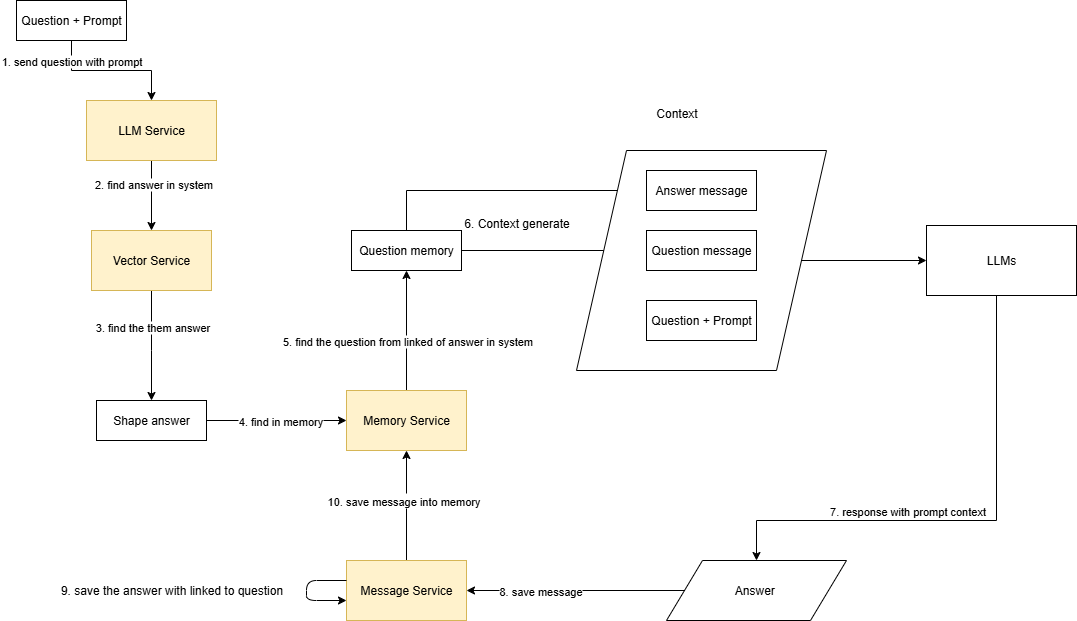

The diagram above was exported from draw.io. Its source (the exported page's mxGraphModel, read from the mxfile embedded in the PNG):
<mxGraphModel dx="1426" dy="785" grid="1" gridSize="10" guides="1" tooltips="1" connect="1" arrows="1" fold="1" page="1" pageScale="1" pageWidth="850" pageHeight="1100" math="0" shadow="0">
  <root>
    <mxCell id="0" />
    <mxCell id="1" parent="0" />
    <mxCell id="CzoD95RndUU-kFm7k3_T-25" style="edgeStyle=orthogonalEdgeStyle;rounded=0;orthogonalLoop=1;jettySize=auto;html=1;" edge="1" parent="1" source="CzoD95RndUU-kFm7k3_T-22" target="CzoD95RndUU-kFm7k3_T-4">
      <mxGeometry relative="1" as="geometry" />
    </mxCell>
    <mxCell id="CzoD95RndUU-kFm7k3_T-3" style="edgeStyle=orthogonalEdgeStyle;rounded=0;orthogonalLoop=1;jettySize=auto;html=1;" edge="1" parent="1" source="CzoD95RndUU-kFm7k3_T-1" target="CzoD95RndUU-kFm7k3_T-2">
      <mxGeometry relative="1" as="geometry" />
    </mxCell>
    <mxCell id="CzoD95RndUU-kFm7k3_T-38" value="1. send question with prompt" style="edgeLabel;html=1;align=center;verticalAlign=middle;resizable=0;points=[];" vertex="1" connectable="0" parent="CzoD95RndUU-kFm7k3_T-3">
      <mxGeometry x="-0.7143" y="-1" relative="1" as="geometry">
        <mxPoint as="offset" />
      </mxGeometry>
    </mxCell>
    <mxCell id="CzoD95RndUU-kFm7k3_T-1" value="Question + Prompt" style="rounded=0;whiteSpace=wrap;html=1;" vertex="1" parent="1">
      <mxGeometry x="50" y="140" width="110" height="40" as="geometry" />
    </mxCell>
    <mxCell id="CzoD95RndUU-kFm7k3_T-7" style="edgeStyle=orthogonalEdgeStyle;rounded=0;orthogonalLoop=1;jettySize=auto;html=1;" edge="1" parent="1" source="CzoD95RndUU-kFm7k3_T-2" target="CzoD95RndUU-kFm7k3_T-6">
      <mxGeometry relative="1" as="geometry" />
    </mxCell>
    <mxCell id="CzoD95RndUU-kFm7k3_T-8" value="2. find answer in system" style="edgeLabel;html=1;align=center;verticalAlign=middle;resizable=0;points=[];" vertex="1" connectable="0" parent="CzoD95RndUU-kFm7k3_T-7">
      <mxGeometry x="-0.3447" y="1" relative="1" as="geometry">
        <mxPoint as="offset" />
      </mxGeometry>
    </mxCell>
    <mxCell id="CzoD95RndUU-kFm7k3_T-2" value="LLM Service" style="rounded=0;whiteSpace=wrap;html=1;fillColor=#fff2cc;strokeColor=#d6b656;" vertex="1" parent="1">
      <mxGeometry x="120" y="240" width="130" height="60" as="geometry" />
    </mxCell>
    <mxCell id="CzoD95RndUU-kFm7k3_T-29" style="edgeStyle=orthogonalEdgeStyle;rounded=0;orthogonalLoop=1;jettySize=auto;html=1;" edge="1" parent="1" source="CzoD95RndUU-kFm7k3_T-4" target="CzoD95RndUU-kFm7k3_T-27">
      <mxGeometry relative="1" as="geometry">
        <Array as="points">
          <mxPoint x="1030" y="660" />
        </Array>
      </mxGeometry>
    </mxCell>
    <mxCell id="CzoD95RndUU-kFm7k3_T-35" value="7. response with prompt context" style="edgeLabel;html=1;align=center;verticalAlign=middle;resizable=0;points=[];" vertex="1" connectable="0" parent="CzoD95RndUU-kFm7k3_T-29">
      <mxGeometry x="0.0942" relative="1" as="geometry">
        <mxPoint x="-39" y="-10" as="offset" />
      </mxGeometry>
    </mxCell>
    <mxCell id="CzoD95RndUU-kFm7k3_T-4" value="LLMs" style="rounded=0;whiteSpace=wrap;html=1;" vertex="1" parent="1">
      <mxGeometry x="960" y="365" width="150" height="70" as="geometry" />
    </mxCell>
    <mxCell id="CzoD95RndUU-kFm7k3_T-10" style="edgeStyle=orthogonalEdgeStyle;rounded=0;orthogonalLoop=1;jettySize=auto;html=1;" edge="1" parent="1" source="CzoD95RndUU-kFm7k3_T-6" target="CzoD95RndUU-kFm7k3_T-9">
      <mxGeometry relative="1" as="geometry">
        <Array as="points">
          <mxPoint x="185" y="490" />
        </Array>
      </mxGeometry>
    </mxCell>
    <mxCell id="CzoD95RndUU-kFm7k3_T-28" value="3. find the them answer" style="edgeLabel;html=1;align=center;verticalAlign=middle;resizable=0;points=[];" vertex="1" connectable="0" parent="CzoD95RndUU-kFm7k3_T-10">
      <mxGeometry x="-0.3455" relative="1" as="geometry">
        <mxPoint as="offset" />
      </mxGeometry>
    </mxCell>
    <mxCell id="CzoD95RndUU-kFm7k3_T-6" value="Vector Service" style="rounded=0;whiteSpace=wrap;html=1;fillColor=#fff2cc;strokeColor=#d6b656;" vertex="1" parent="1">
      <mxGeometry x="125" y="370" width="120" height="60" as="geometry" />
    </mxCell>
    <mxCell id="CzoD95RndUU-kFm7k3_T-12" style="edgeStyle=orthogonalEdgeStyle;rounded=0;orthogonalLoop=1;jettySize=auto;html=1;" edge="1" parent="1" source="CzoD95RndUU-kFm7k3_T-9" target="CzoD95RndUU-kFm7k3_T-11">
      <mxGeometry relative="1" as="geometry">
        <Array as="points">
          <mxPoint x="335" y="560" />
        </Array>
      </mxGeometry>
    </mxCell>
    <mxCell id="CzoD95RndUU-kFm7k3_T-34" value="4. find in memory" style="edgeLabel;html=1;align=center;verticalAlign=middle;resizable=0;points=[];" vertex="1" connectable="0" parent="CzoD95RndUU-kFm7k3_T-12">
      <mxGeometry x="0.0444" relative="1" as="geometry">
        <mxPoint as="offset" />
      </mxGeometry>
    </mxCell>
    <mxCell id="CzoD95RndUU-kFm7k3_T-9" value="Shape answer" style="rounded=0;whiteSpace=wrap;html=1;" vertex="1" parent="1">
      <mxGeometry x="130" y="540" width="110" height="40" as="geometry" />
    </mxCell>
    <mxCell id="CzoD95RndUU-kFm7k3_T-15" style="edgeStyle=orthogonalEdgeStyle;rounded=0;orthogonalLoop=1;jettySize=auto;html=1;" edge="1" parent="1" source="CzoD95RndUU-kFm7k3_T-11" target="CzoD95RndUU-kFm7k3_T-14">
      <mxGeometry relative="1" as="geometry" />
    </mxCell>
    <mxCell id="CzoD95RndUU-kFm7k3_T-40" value="5. find the question from linked of answer in system" style="edgeLabel;html=1;align=center;verticalAlign=middle;resizable=0;points=[];" vertex="1" connectable="0" parent="CzoD95RndUU-kFm7k3_T-15">
      <mxGeometry x="0.25" y="-3" relative="1" as="geometry">
        <mxPoint x="-3" y="25" as="offset" />
      </mxGeometry>
    </mxCell>
    <mxCell id="CzoD95RndUU-kFm7k3_T-11" value="Memory Service" style="rounded=0;whiteSpace=wrap;html=1;fillColor=#fff2cc;strokeColor=#d6b656;" vertex="1" parent="1">
      <mxGeometry x="380" y="530" width="120" height="60" as="geometry" />
    </mxCell>
    <mxCell id="CzoD95RndUU-kFm7k3_T-17" style="edgeStyle=orthogonalEdgeStyle;rounded=0;orthogonalLoop=1;jettySize=auto;html=1;" edge="1" parent="1" source="CzoD95RndUU-kFm7k3_T-14" target="CzoD95RndUU-kFm7k3_T-16">
      <mxGeometry relative="1" as="geometry">
        <Array as="points">
          <mxPoint x="440" y="330" />
        </Array>
      </mxGeometry>
    </mxCell>
    <mxCell id="CzoD95RndUU-kFm7k3_T-20" style="edgeStyle=orthogonalEdgeStyle;rounded=0;orthogonalLoop=1;jettySize=auto;html=1;" edge="1" parent="1" source="CzoD95RndUU-kFm7k3_T-14" target="CzoD95RndUU-kFm7k3_T-18">
      <mxGeometry relative="1" as="geometry" />
    </mxCell>
    <mxCell id="CzoD95RndUU-kFm7k3_T-14" value="Question memory" style="rounded=0;whiteSpace=wrap;html=1;" vertex="1" parent="1">
      <mxGeometry x="385" y="370" width="110" height="40" as="geometry" />
    </mxCell>
    <mxCell id="CzoD95RndUU-kFm7k3_T-32" style="edgeStyle=orthogonalEdgeStyle;rounded=0;orthogonalLoop=1;jettySize=auto;html=1;" edge="1" parent="1" source="CzoD95RndUU-kFm7k3_T-27" target="CzoD95RndUU-kFm7k3_T-31">
      <mxGeometry relative="1" as="geometry" />
    </mxCell>
    <mxCell id="CzoD95RndUU-kFm7k3_T-33" value="8. save message" style="edgeLabel;html=1;align=center;verticalAlign=middle;resizable=0;points=[];" vertex="1" connectable="0" parent="CzoD95RndUU-kFm7k3_T-32">
      <mxGeometry x="0.3333" relative="1" as="geometry">
        <mxPoint as="offset" />
      </mxGeometry>
    </mxCell>
    <mxCell id="CzoD95RndUU-kFm7k3_T-27" value="Answer&amp;nbsp;" style="shape=parallelogram;perimeter=parallelogramPerimeter;whiteSpace=wrap;html=1;dashed=0;" vertex="1" parent="1">
      <mxGeometry x="700" y="700" width="180" height="60" as="geometry" />
    </mxCell>
    <mxCell id="CzoD95RndUU-kFm7k3_T-36" style="edgeStyle=orthogonalEdgeStyle;rounded=0;orthogonalLoop=1;jettySize=auto;html=1;entryX=0.5;entryY=1;entryDx=0;entryDy=0;" edge="1" parent="1" source="CzoD95RndUU-kFm7k3_T-31" target="CzoD95RndUU-kFm7k3_T-11">
      <mxGeometry relative="1" as="geometry" />
    </mxCell>
    <mxCell id="CzoD95RndUU-kFm7k3_T-37" value="Text" style="edgeLabel;html=1;align=center;verticalAlign=middle;resizable=0;points=[];" vertex="1" connectable="0" parent="CzoD95RndUU-kFm7k3_T-36">
      <mxGeometry x="0.1273" y="3" relative="1" as="geometry">
        <mxPoint as="offset" />
      </mxGeometry>
    </mxCell>
    <mxCell id="CzoD95RndUU-kFm7k3_T-44" value="10. save message into memory" style="edgeLabel;html=1;align=center;verticalAlign=middle;resizable=0;points=[];" vertex="1" connectable="0" parent="CzoD95RndUU-kFm7k3_T-36">
      <mxGeometry x="0.0857" y="4" relative="1" as="geometry">
        <mxPoint as="offset" />
      </mxGeometry>
    </mxCell>
    <mxCell id="CzoD95RndUU-kFm7k3_T-31" value="Message Service" style="rounded=0;whiteSpace=wrap;html=1;fillColor=#fff2cc;strokeColor=#d6b656;" vertex="1" parent="1">
      <mxGeometry x="380" y="700" width="120" height="60" as="geometry" />
    </mxCell>
    <mxCell id="CzoD95RndUU-kFm7k3_T-41" value="" style="group" vertex="1" connectable="0" parent="1">
      <mxGeometry x="610" y="238" width="250" height="272" as="geometry" />
    </mxCell>
    <mxCell id="CzoD95RndUU-kFm7k3_T-22" value="" style="shape=parallelogram;perimeter=parallelogramPerimeter;whiteSpace=wrap;html=1;dashed=0;" vertex="1" parent="CzoD95RndUU-kFm7k3_T-41">
      <mxGeometry y="52" width="250" height="220" as="geometry" />
    </mxCell>
    <mxCell id="CzoD95RndUU-kFm7k3_T-16" value="Answer message" style="rounded=0;whiteSpace=wrap;html=1;" vertex="1" parent="CzoD95RndUU-kFm7k3_T-41">
      <mxGeometry x="70" y="72" width="110" height="40" as="geometry" />
    </mxCell>
    <mxCell id="CzoD95RndUU-kFm7k3_T-18" value="Question message" style="rounded=0;whiteSpace=wrap;html=1;" vertex="1" parent="CzoD95RndUU-kFm7k3_T-41">
      <mxGeometry x="70" y="132" width="110" height="40" as="geometry" />
    </mxCell>
    <mxCell id="CzoD95RndUU-kFm7k3_T-24" value="Question + Prompt" style="rounded=0;whiteSpace=wrap;html=1;" vertex="1" parent="CzoD95RndUU-kFm7k3_T-41">
      <mxGeometry x="70" y="202" width="110" height="40" as="geometry" />
    </mxCell>
    <mxCell id="CzoD95RndUU-kFm7k3_T-26" value="Context" style="text;html=1;align=center;verticalAlign=middle;resizable=0;points=[];autosize=1;strokeColor=none;fillColor=none;" vertex="1" parent="CzoD95RndUU-kFm7k3_T-41">
      <mxGeometry x="70" width="60" height="30" as="geometry" />
    </mxCell>
    <mxCell id="CzoD95RndUU-kFm7k3_T-42" value="6. Context generate" style="text;html=1;align=center;verticalAlign=middle;resizable=0;points=[];autosize=1;strokeColor=none;fillColor=none;" vertex="1" parent="1">
      <mxGeometry x="485" y="348" width="130" height="30" as="geometry" />
    </mxCell>
    <mxCell id="CzoD95RndUU-kFm7k3_T-46" style="edgeStyle=orthogonalEdgeStyle;rounded=1;orthogonalLoop=1;jettySize=auto;html=1;curved=0;elbow=horizontal;" edge="1" parent="1" source="CzoD95RndUU-kFm7k3_T-31" target="CzoD95RndUU-kFm7k3_T-31">
      <mxGeometry relative="1" as="geometry">
        <Array as="points">
          <mxPoint x="340" y="730" />
        </Array>
      </mxGeometry>
    </mxCell>
    <mxCell id="CzoD95RndUU-kFm7k3_T-47" value="9. save the answer with linked to question" style="text;html=1;align=center;verticalAlign=middle;resizable=0;points=[];autosize=1;strokeColor=none;fillColor=none;" vertex="1" parent="1">
      <mxGeometry x="80" y="715" width="250" height="30" as="geometry" />
    </mxCell>
  </root>
</mxGraphModel>